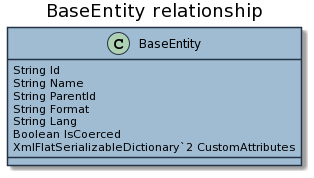

The diagram above was rendered by PlantUML. Its source (embedded in the PNG):
@startuml


skinparam ClassBackgroundColor #a0bcd3
skinparam ClassBorderColor #243245
skinparam ArrowColor #000
title BaseEntity relationship 
class BaseEntity{
String Id
String Name
String ParentId
String Format
String Lang
Boolean IsCoerced
XmlFlatSerializableDictionary`2 CustomAttributes
}
@enduml